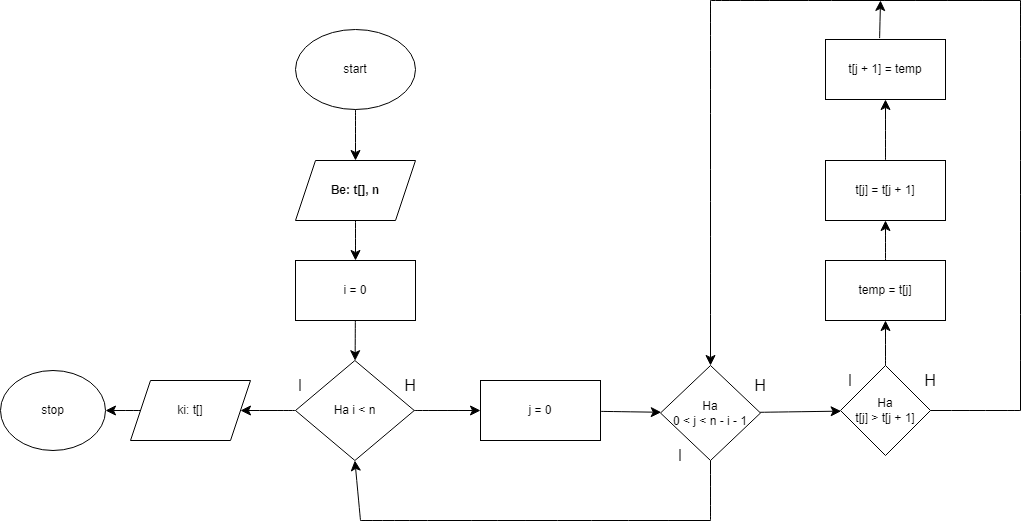

The diagram above was exported from draw.io. Its source (the exported page's mxGraphModel, read from the mxfile embedded in the PNG):
<mxGraphModel dx="3587" dy="2244" grid="1" gridSize="10" guides="1" tooltips="1" connect="1" arrows="1" fold="1" page="0" pageScale="1" pageWidth="827" pageHeight="1169" math="0" shadow="0">
  <root>
    <mxCell id="0" />
    <mxCell id="1" parent="0" />
    <mxCell id="OvydBieI1MA-6imjhszz-1" value="start" style="ellipse;whiteSpace=wrap;html=1;" vertex="1" parent="1">
      <mxGeometry x="95" y="-131" width="120" height="80" as="geometry" />
    </mxCell>
    <mxCell id="OvydBieI1MA-6imjhszz-10" value="" style="edgeStyle=none;curved=1;rounded=0;orthogonalLoop=1;jettySize=auto;html=1;fontSize=12;startSize=8;endSize=8;" edge="1" parent="1" source="OvydBieI1MA-6imjhszz-2" target="OvydBieI1MA-6imjhszz-9">
      <mxGeometry relative="1" as="geometry" />
    </mxCell>
    <mxCell id="OvydBieI1MA-6imjhszz-2" value="&lt;b&gt;Be: t[], n&lt;/b&gt;" style="shape=parallelogram;perimeter=parallelogramPerimeter;whiteSpace=wrap;html=1;fixedSize=1;" vertex="1" parent="1">
      <mxGeometry x="95" width="120" height="60" as="geometry" />
    </mxCell>
    <mxCell id="OvydBieI1MA-6imjhszz-5" value="" style="endArrow=classic;html=1;rounded=0;fontSize=12;startSize=8;endSize=8;curved=1;exitX=0.5;exitY=1;exitDx=0;exitDy=0;" edge="1" parent="1" source="OvydBieI1MA-6imjhszz-1" target="OvydBieI1MA-6imjhszz-2">
      <mxGeometry width="50" height="50" relative="1" as="geometry">
        <mxPoint x="180" y="230" as="sourcePoint" />
        <mxPoint x="230" y="180" as="targetPoint" />
      </mxGeometry>
    </mxCell>
    <mxCell id="OvydBieI1MA-6imjhszz-15" value="" style="edgeStyle=none;curved=1;rounded=0;orthogonalLoop=1;jettySize=auto;html=1;fontSize=12;startSize=8;endSize=8;exitX=0;exitY=0.5;exitDx=0;exitDy=0;" edge="1" parent="1" source="OvydBieI1MA-6imjhszz-8" target="OvydBieI1MA-6imjhszz-14">
      <mxGeometry relative="1" as="geometry" />
    </mxCell>
    <mxCell id="OvydBieI1MA-6imjhszz-20" value="" style="edgeStyle=none;curved=1;rounded=0;orthogonalLoop=1;jettySize=auto;html=1;fontSize=12;startSize=8;endSize=8;" edge="1" parent="1" source="OvydBieI1MA-6imjhszz-8" target="OvydBieI1MA-6imjhszz-19">
      <mxGeometry relative="1" as="geometry" />
    </mxCell>
    <mxCell id="OvydBieI1MA-6imjhszz-8" value="Ha i &amp;lt; n" style="rhombus;whiteSpace=wrap;html=1;" vertex="1" parent="1">
      <mxGeometry x="95" y="200" width="118.75" height="100" as="geometry" />
    </mxCell>
    <mxCell id="OvydBieI1MA-6imjhszz-11" value="" style="edgeStyle=none;curved=1;rounded=0;orthogonalLoop=1;jettySize=auto;html=1;fontSize=12;startSize=8;endSize=8;" edge="1" parent="1" source="OvydBieI1MA-6imjhszz-9" target="OvydBieI1MA-6imjhszz-8">
      <mxGeometry relative="1" as="geometry" />
    </mxCell>
    <mxCell id="OvydBieI1MA-6imjhszz-9" value="i = 0" style="whiteSpace=wrap;html=1;" vertex="1" parent="1">
      <mxGeometry x="95" y="100" width="120" height="60" as="geometry" />
    </mxCell>
    <mxCell id="OvydBieI1MA-6imjhszz-17" value="" style="edgeStyle=none;curved=1;rounded=0;orthogonalLoop=1;jettySize=auto;html=1;fontSize=12;startSize=8;endSize=8;" edge="1" parent="1" source="OvydBieI1MA-6imjhszz-14" target="OvydBieI1MA-6imjhszz-16">
      <mxGeometry relative="1" as="geometry" />
    </mxCell>
    <mxCell id="OvydBieI1MA-6imjhszz-14" value="ki: t[]" style="shape=parallelogram;perimeter=parallelogramPerimeter;whiteSpace=wrap;html=1;fixedSize=1;" vertex="1" parent="1">
      <mxGeometry x="-70" y="220" width="120" height="60" as="geometry" />
    </mxCell>
    <mxCell id="OvydBieI1MA-6imjhszz-16" value="stop" style="ellipse;whiteSpace=wrap;html=1;" vertex="1" parent="1">
      <mxGeometry x="-200" y="210" width="105" height="80" as="geometry" />
    </mxCell>
    <mxCell id="OvydBieI1MA-6imjhszz-18" value="I" style="text;html=1;align=center;verticalAlign=middle;whiteSpace=wrap;rounded=0;fontSize=16;" vertex="1" parent="1">
      <mxGeometry x="70" y="210" width="60" height="30" as="geometry" />
    </mxCell>
    <mxCell id="OvydBieI1MA-6imjhszz-22" value="" style="edgeStyle=none;curved=1;rounded=0;orthogonalLoop=1;jettySize=auto;html=1;fontSize=12;startSize=8;endSize=8;" edge="1" parent="1" source="OvydBieI1MA-6imjhszz-19" target="OvydBieI1MA-6imjhszz-21">
      <mxGeometry relative="1" as="geometry" />
    </mxCell>
    <mxCell id="OvydBieI1MA-6imjhszz-19" value="j = 0" style="whiteSpace=wrap;html=1;" vertex="1" parent="1">
      <mxGeometry x="280" y="220" width="120" height="60" as="geometry" />
    </mxCell>
    <mxCell id="OvydBieI1MA-6imjhszz-30" value="" style="edgeStyle=none;curved=1;rounded=0;orthogonalLoop=1;jettySize=auto;html=1;fontSize=12;startSize=8;endSize=8;" edge="1" parent="1" source="OvydBieI1MA-6imjhszz-21" target="OvydBieI1MA-6imjhszz-29">
      <mxGeometry relative="1" as="geometry" />
    </mxCell>
    <mxCell id="OvydBieI1MA-6imjhszz-21" value="Ha&lt;br&gt;0 &amp;lt; j &amp;lt; n - i - 1" style="rhombus;whiteSpace=wrap;html=1;" vertex="1" parent="1">
      <mxGeometry x="460" y="205" width="100" height="95" as="geometry" />
    </mxCell>
    <mxCell id="OvydBieI1MA-6imjhszz-24" value="" style="endArrow=none;html=1;rounded=0;fontSize=12;startSize=8;endSize=8;curved=1;entryX=0.5;entryY=1;entryDx=0;entryDy=0;" edge="1" parent="1" target="OvydBieI1MA-6imjhszz-21">
      <mxGeometry width="50" height="50" relative="1" as="geometry">
        <mxPoint x="510" y="360" as="sourcePoint" />
        <mxPoint x="520" y="260" as="targetPoint" />
      </mxGeometry>
    </mxCell>
    <mxCell id="OvydBieI1MA-6imjhszz-25" value="" style="endArrow=none;html=1;rounded=0;fontSize=12;startSize=8;endSize=8;curved=1;" edge="1" parent="1">
      <mxGeometry width="50" height="50" relative="1" as="geometry">
        <mxPoint x="160" y="360" as="sourcePoint" />
        <mxPoint x="510" y="360" as="targetPoint" />
      </mxGeometry>
    </mxCell>
    <mxCell id="OvydBieI1MA-6imjhszz-26" value="" style="endArrow=classic;html=1;rounded=0;fontSize=12;startSize=8;endSize=8;curved=1;entryX=0.5;entryY=1;entryDx=0;entryDy=0;" edge="1" parent="1" target="OvydBieI1MA-6imjhszz-8">
      <mxGeometry width="50" height="50" relative="1" as="geometry">
        <mxPoint x="160" y="360" as="sourcePoint" />
        <mxPoint x="520" y="260" as="targetPoint" />
      </mxGeometry>
    </mxCell>
    <mxCell id="OvydBieI1MA-6imjhszz-28" value="I" style="text;html=1;align=center;verticalAlign=middle;whiteSpace=wrap;rounded=0;fontSize=16;" vertex="1" parent="1">
      <mxGeometry x="450" y="280" width="60" height="30" as="geometry" />
    </mxCell>
    <mxCell id="OvydBieI1MA-6imjhszz-32" value="" style="edgeStyle=none;curved=1;rounded=0;orthogonalLoop=1;jettySize=auto;html=1;fontSize=12;startSize=8;endSize=8;" edge="1" parent="1" source="OvydBieI1MA-6imjhszz-29" target="OvydBieI1MA-6imjhszz-31">
      <mxGeometry relative="1" as="geometry" />
    </mxCell>
    <mxCell id="OvydBieI1MA-6imjhszz-29" value="Ha&lt;br&gt;t[j] &amp;gt; t[j + 1]" style="rhombus;whiteSpace=wrap;html=1;" vertex="1" parent="1">
      <mxGeometry x="640" y="205" width="90" height="90" as="geometry" />
    </mxCell>
    <mxCell id="OvydBieI1MA-6imjhszz-34" value="" style="edgeStyle=none;curved=1;rounded=0;orthogonalLoop=1;jettySize=auto;html=1;fontSize=12;startSize=8;endSize=8;" edge="1" parent="1" source="OvydBieI1MA-6imjhszz-31" target="OvydBieI1MA-6imjhszz-33">
      <mxGeometry relative="1" as="geometry" />
    </mxCell>
    <mxCell id="OvydBieI1MA-6imjhszz-31" value="temp = t[j]" style="whiteSpace=wrap;html=1;" vertex="1" parent="1">
      <mxGeometry x="625" y="100" width="120" height="60" as="geometry" />
    </mxCell>
    <mxCell id="OvydBieI1MA-6imjhszz-36" value="" style="edgeStyle=none;curved=1;rounded=0;orthogonalLoop=1;jettySize=auto;html=1;fontSize=12;startSize=8;endSize=8;" edge="1" parent="1" source="OvydBieI1MA-6imjhszz-33" target="OvydBieI1MA-6imjhszz-35">
      <mxGeometry relative="1" as="geometry" />
    </mxCell>
    <mxCell id="OvydBieI1MA-6imjhszz-33" value="t[j] = t[j + 1]" style="whiteSpace=wrap;html=1;" vertex="1" parent="1">
      <mxGeometry x="625" width="120" height="60" as="geometry" />
    </mxCell>
    <mxCell id="OvydBieI1MA-6imjhszz-35" value="t[j + 1] = temp" style="whiteSpace=wrap;html=1;" vertex="1" parent="1">
      <mxGeometry x="625" y="-121" width="120" height="60" as="geometry" />
    </mxCell>
    <mxCell id="OvydBieI1MA-6imjhszz-38" value="" style="endArrow=classic;html=1;rounded=0;fontSize=12;startSize=8;endSize=8;curved=1;entryX=0.5;entryY=0;entryDx=0;entryDy=0;" edge="1" parent="1" target="OvydBieI1MA-6imjhszz-21">
      <mxGeometry width="50" height="50" relative="1" as="geometry">
        <mxPoint x="510" y="-160" as="sourcePoint" />
        <mxPoint x="520" y="260" as="targetPoint" />
      </mxGeometry>
    </mxCell>
    <mxCell id="OvydBieI1MA-6imjhszz-39" value="" style="endArrow=none;html=1;rounded=0;fontSize=12;startSize=8;endSize=8;curved=1;entryX=1;entryY=0.5;entryDx=0;entryDy=0;" edge="1" parent="1" target="OvydBieI1MA-6imjhszz-29">
      <mxGeometry width="50" height="50" relative="1" as="geometry">
        <mxPoint x="820" y="250" as="sourcePoint" />
        <mxPoint x="560" y="150" as="targetPoint" />
      </mxGeometry>
    </mxCell>
    <mxCell id="OvydBieI1MA-6imjhszz-40" value="" style="endArrow=none;html=1;rounded=0;fontSize=12;startSize=8;endSize=8;curved=1;" edge="1" parent="1">
      <mxGeometry width="50" height="50" relative="1" as="geometry">
        <mxPoint x="820" y="-160" as="sourcePoint" />
        <mxPoint x="820" y="250" as="targetPoint" />
      </mxGeometry>
    </mxCell>
    <mxCell id="OvydBieI1MA-6imjhszz-41" value="" style="endArrow=none;html=1;rounded=0;fontSize=12;startSize=8;endSize=8;curved=1;" edge="1" parent="1">
      <mxGeometry width="50" height="50" relative="1" as="geometry">
        <mxPoint x="510" y="-160" as="sourcePoint" />
        <mxPoint x="820" y="-160" as="targetPoint" />
      </mxGeometry>
    </mxCell>
    <mxCell id="OvydBieI1MA-6imjhszz-42" value="" style="endArrow=classic;html=1;rounded=0;fontSize=12;startSize=8;endSize=8;curved=1;exitX=0.451;exitY=-0.023;exitDx=0;exitDy=0;exitPerimeter=0;" edge="1" parent="1" source="OvydBieI1MA-6imjhszz-35">
      <mxGeometry width="50" height="50" relative="1" as="geometry">
        <mxPoint x="685" y="-121" as="sourcePoint" />
        <mxPoint x="680" y="-160" as="targetPoint" />
      </mxGeometry>
    </mxCell>
    <mxCell id="OvydBieI1MA-6imjhszz-43" value="H" style="text;html=1;align=center;verticalAlign=middle;whiteSpace=wrap;rounded=0;fontSize=16;" vertex="1" parent="1">
      <mxGeometry x="530" y="210" width="60" height="30" as="geometry" />
    </mxCell>
    <mxCell id="OvydBieI1MA-6imjhszz-44" value="I" style="text;html=1;align=center;verticalAlign=middle;whiteSpace=wrap;rounded=0;fontSize=16;" vertex="1" parent="1">
      <mxGeometry x="620" y="205" width="60" height="30" as="geometry" />
    </mxCell>
    <mxCell id="OvydBieI1MA-6imjhszz-45" value="H" style="text;html=1;align=center;verticalAlign=middle;whiteSpace=wrap;rounded=0;fontSize=16;" vertex="1" parent="1">
      <mxGeometry x="700" y="205" width="60" height="30" as="geometry" />
    </mxCell>
    <mxCell id="OvydBieI1MA-6imjhszz-46" value="H" style="text;html=1;align=center;verticalAlign=middle;whiteSpace=wrap;rounded=0;fontSize=16;" vertex="1" parent="1">
      <mxGeometry x="180" y="210" width="60" height="30" as="geometry" />
    </mxCell>
  </root>
</mxGraphModel>